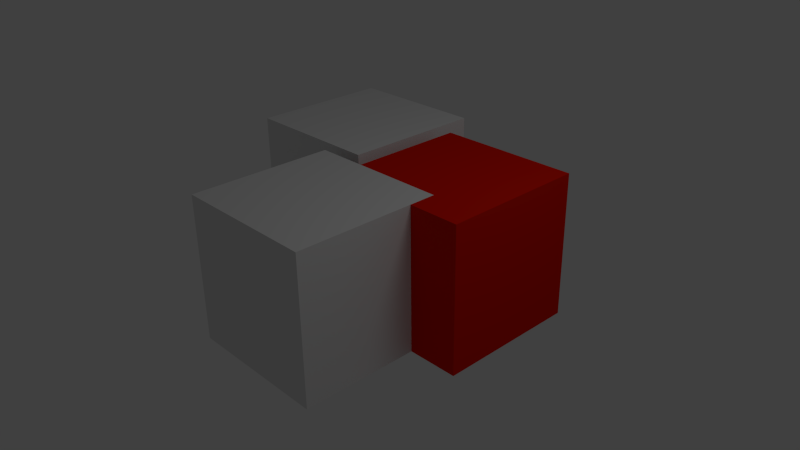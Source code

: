 # Source: untitled.blend  (saved by Blender 2.62.0; exported with 4.5.12 LTS)
import bpy
from mathutils import Matrix  # noqa: F401  (used for matrix-valued properties, if any)

bpy.ops.wm.read_factory_settings(use_empty=True)
scene = bpy.context.scene
scene.name = 'Scene'

# ---- collections
col_collection_1 = bpy.data.collections.new('Collection 1'); scene.collection.children.link(col_collection_1)

# ---- materials (node trees are filled in below, after node groups)
mat_material = bpy.data.materials.new('Material')
mat_material.alpha_threshold = 0.0
mat_material.use_transparent_shadow = False
mat_material.diffuse_color = (0.8, 0.008681, 0.0, 1.0)
mat_material.roughness = 0.5
mat_material.specular_intensity = 1.0
mat_material.line_color = (0.0, 0.0, 0.0, 1.0)

# ---- material node trees

# ---- world
world_world = bpy.data.worlds.new('World'); scene.world = world_world
world_world.color = (0.05088, 0.05088, 0.05088)
world_world.use_sun_shadow = False
world_world.sun_shadow_jitter_overblur = 0.0
world_world.cycles.sampling_method = 'MANUAL'
world_world.cycles.sample_map_resolution = 256

# ---- cameras
cam_camera = bpy.data.cameras.new('Camera')
cam_camera.clip_end = 100.0
cam_camera.lens = 35.0
cam_camera.sensor_width = 32.0
cam_camera.sensor_height = 18.0
cam_camera.ortho_scale = 7.314
cam_camera.dof.focus_distance = 0.0
cam_camera.dof.aperture_fstop = 128.0

# ---- lights
light_lamp = bpy.data.lights.new('Lamp', 'POINT')
light_lamp.transmission_factor = 0.0
light_lamp.cutoff_distance = 30.0
light_lamp.energy = 100.0
light_lamp.shadow_buffer_clip_start = 1.001
light_lamp.shadow_soft_size = 1.0
light_lamp.shadow_maximum_resolution = 0.006
light_lamp.use_absolute_resolution = True
light_lamp.cycles.use_multiple_importance_sampling = False

# ---- meshes
me_cube_002 = bpy.data.meshes.new('Cube.002')
me_cube_002.from_pydata([(1.0, 1.0, -1.0), (1.0, -1.0, -1.0), (-1.0, -1.0, -1.0), (-1.0, 1.0, -1.0), (1.0, 1.0, 1.0), (1.0, -1.0, 1.0), (-1.0, -1.0, 1.0), (-1.0, 1.0, 1.0)], [], [(0, 1, 2, 3), (4, 7, 6, 5), (0, 4, 5, 1), (1, 5, 6, 2), (2, 6, 7, 3), (4, 0, 3, 7)])
me_cube_002.use_remesh_preserve_volume = False
me_cube_002.use_remesh_preserve_attributes = False
me_cube_002.use_mirror_vertex_groups = False
me_cube_002.update()
me_cube = bpy.data.meshes.new('Cube')
me_cube.from_pydata([(1.0, 1.0, -1.0), (1.0, -1.0, -1.0), (-1.0, -1.0, -1.0), (-1.0, 1.0, -1.0), (1.0, 1.0, 1.0), (1.0, -1.0, 1.0), (-1.0, -1.0, 1.0), (-1.0, 1.0, 1.0)], [], [(0, 1, 2, 3), (4, 7, 6, 5), (0, 4, 5, 1), (1, 5, 6, 2), (2, 6, 7, 3), (4, 0, 3, 7)])
me_cube.use_remesh_preserve_volume = False
me_cube.use_remesh_preserve_attributes = False
me_cube.use_mirror_vertex_groups = False
me_cube.update()
me_cube_001 = bpy.data.meshes.new('Cube.001')
me_cube_001.from_pydata([(1.0, 1.0, -1.0), (1.0, -1.0, -1.0), (-1.0, -1.0, -1.0), (-1.0, 1.0, -1.0), (1.0, 1.0, 1.0), (1.0, -1.0, 1.0), (-1.0, -1.0, 1.0), (-1.0, 1.0, 1.0)], [], [(0, 1, 2, 3), (4, 7, 6, 5), (0, 4, 5, 1), (1, 5, 6, 2), (2, 6, 7, 3), (4, 0, 3, 7)])
me_cube_001.materials.append(mat_material)
me_cube_001.use_remesh_preserve_volume = False
me_cube_001.use_remesh_preserve_attributes = False
me_cube_001.use_mirror_vertex_groups = False
me_cube_001.update()

# ---- objects
ob_cube_002 = bpy.data.objects.new('Cube.002', me_cube_002)
ob_cube_001 = bpy.data.objects.new('Cube.001', me_cube)
ob_cube = bpy.data.objects.new('Cube', me_cube_001)
ob_lamp = bpy.data.objects.new('Lamp', light_lamp)
ob_camera = bpy.data.objects.new('Camera', cam_camera)

# ---- transforms, parenting, visibility, modifiers, constraints
ob_cube_002.location = (-1.558, 1.268, 0.1329)
ob_cube_002.lineart.crease_threshold = 0.0
ob_cube_001.location = (0.0, -0.9245, 0.133)
ob_cube_001.lineart.crease_threshold = 0.0
ob_cube.location = (0.7116, 0.7035, 0.1329)
ob_cube.lineart.crease_threshold = 0.0
ob_lamp.location = (4.076, 1.005, 5.904)
ob_lamp.rotation_euler = (0.6503, 0.05522, 1.866)
ob_lamp.lock_rotations_4d = False
ob_lamp.empty_display_type = 'ARROWS'
ob_lamp.color = (0.0, 0.0, 0.0, 0.0)
ob_lamp.lineart.crease_threshold = 0.0
ob_camera.location = (7.481, -6.508, 5.344)
ob_camera.rotation_euler = (1.109, 0.01082, 0.8149)
ob_camera.lock_rotations_4d = False
ob_camera.empty_display_type = 'ARROWS'
ob_camera.color = (0.0, 0.0, 0.0, 0.0)
ob_camera.display_type = 'WIRE'
ob_camera.lineart.crease_threshold = 0.0

# ---- collection membership
col_collection_1.objects.link(ob_cube_002)
col_collection_1.objects.link(ob_cube_001)
col_collection_1.objects.link(ob_cube)
col_collection_1.objects.link(ob_lamp)
col_collection_1.objects.link(ob_camera)

# ---- scene / render settings (as saved in the file)
scene.camera = ob_camera
scene.frame_start = 1; scene.frame_end = 250; scene.frame_set(1)
scene.render.engine = 'BLENDER_EEVEE_NEXT'
scene.render.image_settings.color_mode = 'RGB'
scene.render.image_settings.compression = 90
scene.render.resolution_percentage = 50
scene.render.dither_intensity = 0.0
scene.render.bake_margin = 2
scene.render.bake_bias = 0.0
scene.cycles.use_denoising = False
scene.cycles.samples = 10
scene.cycles.sampling_pattern = 'TABULATED_SOBOL'
scene.cycles.light_sampling_threshold = 0.0
scene.cycles.use_adaptive_sampling = False
scene.cycles.use_light_tree = False
scene.cycles.blur_glossy = 0.0
scene.cycles.volume_bounces = 1
scene.cycles.pixel_filter_type = 'GAUSSIAN'
scene.cycles.sample_clamp_indirect = 0.0
scene.view_settings.view_transform = 'Standard'
bpy.context.view_layer.update()
